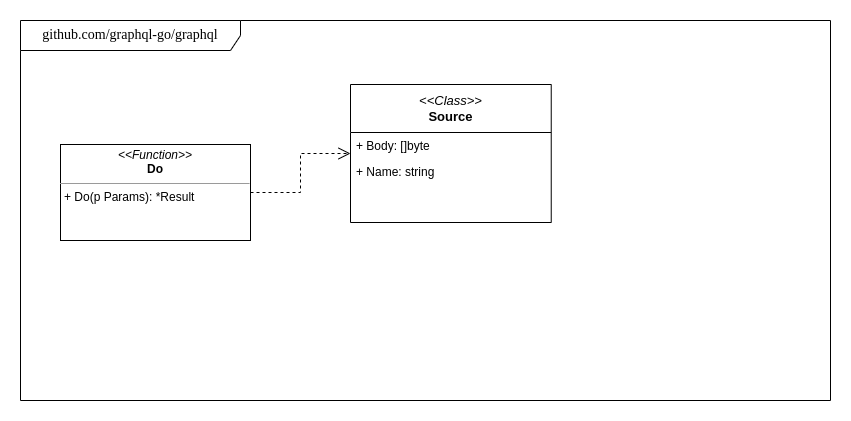

The diagram above was exported from draw.io. Its source (the exported page's mxGraphModel, read from the mxfile embedded in the PNG):
<mxGraphModel dx="794" dy="548" grid="1" gridSize="10" guides="1" tooltips="1" connect="1" arrows="1" fold="1" page="0" pageScale="1" pageWidth="850" pageHeight="1100" background="none" math="0" shadow="0">
  <root>
    <mxCell id="0" />
    <mxCell id="1" parent="0" />
    <mxCell id="17acba5748e5396b-1" value="&lt;span style=&quot;font-size: 14px; text-align: left; text-wrap: nowrap;&quot;&gt;github.com/graphql-go/graphql&lt;/span&gt;" style="shape=umlFrame;whiteSpace=wrap;html=1;rounded=0;shadow=0;comic=0;labelBackgroundColor=none;strokeWidth=1;fontFamily=Verdana;fontSize=10;align=center;width=220;height=30;" parent="1" vertex="1">
      <mxGeometry x="20" y="20" width="810" height="380" as="geometry" />
    </mxCell>
    <mxCell id="17acba5748e5396b-20" value="&lt;div style=&quot;font-size: 13px;&quot;&gt;&lt;font face=&quot;Helvetica&quot; style=&quot;font-size: 13px;&quot;&gt;&lt;i&gt;&amp;lt;&amp;lt;Class&amp;gt;&amp;gt;&lt;/i&gt;&lt;/font&gt;&lt;/div&gt;&lt;font style=&quot;font-size: 13px;&quot; face=&quot;Helvetica&quot;&gt;&lt;b&gt;Source&lt;/b&gt;&lt;/font&gt;" style="swimlane;html=1;fontStyle=0;childLayout=stackLayout;horizontal=1;startSize=48;fillColor=none;horizontalStack=0;resizeParent=1;resizeLast=0;collapsible=1;marginBottom=0;swimlaneFillColor=#ffffff;rounded=0;shadow=0;comic=0;labelBackgroundColor=none;strokeWidth=1;fontFamily=Verdana;fontSize=10;align=center;" parent="1" vertex="1">
      <mxGeometry x="350" y="84" width="200.73" height="138" as="geometry">
        <mxRectangle x="350" y="42" width="70" height="30" as="alternateBounds" />
      </mxGeometry>
    </mxCell>
    <mxCell id="17acba5748e5396b-21" value="+ Body: []byte" style="text;html=1;strokeColor=none;fillColor=none;align=left;verticalAlign=top;spacingLeft=4;spacingRight=4;whiteSpace=wrap;overflow=hidden;rotatable=0;points=[[0,0.5],[1,0.5]];portConstraint=eastwest;" parent="17acba5748e5396b-20" vertex="1">
      <mxGeometry y="48" width="200.73" height="26" as="geometry" />
    </mxCell>
    <mxCell id="17acba5748e5396b-24" value="+ Name: string" style="text;html=1;strokeColor=none;fillColor=none;align=left;verticalAlign=top;spacingLeft=4;spacingRight=4;whiteSpace=wrap;overflow=hidden;rotatable=0;points=[[0,0.5],[1,0.5]];portConstraint=eastwest;" parent="17acba5748e5396b-20" vertex="1">
      <mxGeometry y="74" width="200.73" height="26" as="geometry" />
    </mxCell>
    <mxCell id="5d2195bd80daf111-21" style="edgeStyle=orthogonalEdgeStyle;rounded=0;html=1;labelBackgroundColor=none;startFill=0;endArrow=open;endFill=0;endSize=10;fontFamily=Verdana;fontSize=10;dashed=1;" parent="1" source="5d2195bd80daf111-18" target="17acba5748e5396b-20" edge="1">
      <mxGeometry relative="1" as="geometry" />
    </mxCell>
    <mxCell id="5d2195bd80daf111-18" value="&lt;p style=&quot;margin:0px;margin-top:4px;text-align:center;&quot;&gt;&lt;i&gt;&amp;lt;&amp;lt;Function&amp;gt;&amp;gt;&lt;/i&gt;&lt;br&gt;&lt;b&gt;Do&lt;/b&gt;&lt;/p&gt;&lt;hr size=&quot;1&quot;&gt;&lt;p style=&quot;margin:0px;margin-left:4px;&quot;&gt;+ Do(p Params): *Result&amp;nbsp;&lt;br&gt;&lt;/p&gt;&lt;p style=&quot;margin:0px;margin-left:4px;&quot;&gt;&lt;br&gt;&lt;/p&gt;" style="verticalAlign=top;align=left;overflow=fill;fontSize=12;fontFamily=Helvetica;html=1;rounded=0;shadow=0;comic=0;labelBackgroundColor=none;strokeWidth=1" parent="1" vertex="1">
      <mxGeometry x="60" y="144" width="190" height="96" as="geometry" />
    </mxCell>
  </root>
</mxGraphModel>